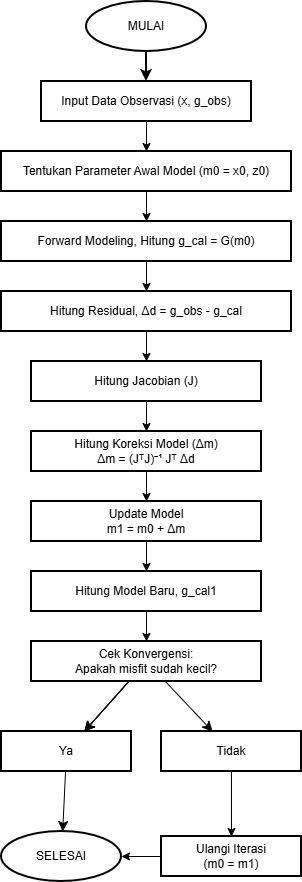

The diagram above was exported from draw.io. Its source (the exported page's mxGraphModel, read from the mxfile embedded in the PNG):
<mxGraphModel dx="1600" dy="929" grid="1" gridSize="10" guides="1" tooltips="1" connect="1" arrows="1" fold="1" page="1" pageScale="1" pageWidth="850" pageHeight="1100" background="#ffffff" math="0" shadow="0">
  <root>
    <mxCell id="0" />
    <mxCell id="1" parent="0" />
    <mxCell id="MGKCwq_65YJ1VtbmlXY8-3" edge="1" parent="1" source="MGKCwq_65YJ1VtbmlXY8-1" style="edgeStyle=orthogonalEdgeStyle;rounded=0;orthogonalLoop=1;jettySize=auto;html=1;strokeWidth=2;fontFamily=Times New Roman;" target="MGKCwq_65YJ1VtbmlXY8-2" value="">
      <mxGeometry relative="1" as="geometry" />
    </mxCell>
    <mxCell id="MGKCwq_65YJ1VtbmlXY8-1" parent="1" style="ellipse;whiteSpace=wrap;html=1;strokeWidth=2;" value="MULAI" vertex="1">
      <mxGeometry height="50" width="120" x="365" y="70" as="geometry" />
    </mxCell>
    <mxCell id="eIafpHIH5UGpi4OT-uI1-2" edge="1" parent="1" source="MGKCwq_65YJ1VtbmlXY8-2" style="edgeStyle=orthogonalEdgeStyle;rounded=0;orthogonalLoop=1;jettySize=auto;html=1;" target="eIafpHIH5UGpi4OT-uI1-1" value="">
      <mxGeometry relative="1" as="geometry" />
    </mxCell>
    <mxCell id="MGKCwq_65YJ1VtbmlXY8-2" parent="1" style="whiteSpace=wrap;html=1;strokeWidth=2;" value="Input Data Observasi (x, g_obs)" vertex="1">
      <mxGeometry height="40" width="210" x="320" y="150" as="geometry" />
    </mxCell>
    <mxCell id="MGKCwq_65YJ1VtbmlXY8-18" parent="1" style="ellipse;whiteSpace=wrap;html=1;strokeWidth=2;" value="SELESAI" vertex="1">
      <mxGeometry height="50" width="120" x="280" y="900" as="geometry" />
    </mxCell>
    <mxCell id="eIafpHIH5UGpi4OT-uI1-4" edge="1" parent="1" source="eIafpHIH5UGpi4OT-uI1-1" style="edgeStyle=orthogonalEdgeStyle;rounded=0;orthogonalLoop=1;jettySize=auto;html=1;" target="eIafpHIH5UGpi4OT-uI1-3" value="">
      <mxGeometry relative="1" as="geometry" />
    </mxCell>
    <mxCell id="eIafpHIH5UGpi4OT-uI1-1" parent="1" style="whiteSpace=wrap;html=1;strokeWidth=2;" value="Tentukan Parameter Awal Model (m0 = x0, z0)" vertex="1">
      <mxGeometry height="40" width="290" x="280" y="220" as="geometry" />
    </mxCell>
    <mxCell id="eIafpHIH5UGpi4OT-uI1-6" edge="1" parent="1" source="eIafpHIH5UGpi4OT-uI1-3" style="edgeStyle=orthogonalEdgeStyle;rounded=0;orthogonalLoop=1;jettySize=auto;html=1;" target="eIafpHIH5UGpi4OT-uI1-5" value="">
      <mxGeometry relative="1" as="geometry" />
    </mxCell>
    <mxCell id="eIafpHIH5UGpi4OT-uI1-3" parent="1" style="whiteSpace=wrap;html=1;strokeWidth=2;" value="Forward Modeling, Hitung g_cal = G(m0)" vertex="1">
      <mxGeometry height="40" width="290" x="280" y="290" as="geometry" />
    </mxCell>
    <mxCell id="eIafpHIH5UGpi4OT-uI1-8" edge="1" parent="1" source="eIafpHIH5UGpi4OT-uI1-5" style="edgeStyle=orthogonalEdgeStyle;rounded=0;orthogonalLoop=1;jettySize=auto;html=1;" target="eIafpHIH5UGpi4OT-uI1-7" value="">
      <mxGeometry relative="1" as="geometry" />
    </mxCell>
    <mxCell id="eIafpHIH5UGpi4OT-uI1-5" parent="1" style="whiteSpace=wrap;html=1;strokeWidth=2;" value="Hitung Residual, Δd = g_obs - g_cal" vertex="1">
      <mxGeometry height="40" width="290" x="280" y="360" as="geometry" />
    </mxCell>
    <mxCell id="eIafpHIH5UGpi4OT-uI1-10" edge="1" parent="1" source="eIafpHIH5UGpi4OT-uI1-7" style="edgeStyle=orthogonalEdgeStyle;rounded=0;orthogonalLoop=1;jettySize=auto;html=1;" target="eIafpHIH5UGpi4OT-uI1-9" value="">
      <mxGeometry relative="1" as="geometry" />
    </mxCell>
    <mxCell id="eIafpHIH5UGpi4OT-uI1-7" parent="1" style="whiteSpace=wrap;html=1;strokeWidth=2;" value="Hitung Jacobian (J)" vertex="1">
      <mxGeometry height="40" width="230" x="310" y="430" as="geometry" />
    </mxCell>
    <mxCell id="eIafpHIH5UGpi4OT-uI1-12" edge="1" parent="1" source="eIafpHIH5UGpi4OT-uI1-9" style="edgeStyle=orthogonalEdgeStyle;rounded=0;orthogonalLoop=1;jettySize=auto;html=1;" target="eIafpHIH5UGpi4OT-uI1-11" value="">
      <mxGeometry relative="1" as="geometry" />
    </mxCell>
    <mxCell id="eIafpHIH5UGpi4OT-uI1-9" parent="1" style="whiteSpace=wrap;html=1;strokeWidth=2;" value="Hitung Koreksi Model (Δm)&lt;br&gt;Δm = (JᵀJ)⁻¹ Jᵀ Δd" vertex="1">
      <mxGeometry height="40" width="230" x="310" y="500" as="geometry" />
    </mxCell>
    <mxCell id="eIafpHIH5UGpi4OT-uI1-15" edge="1" parent="1" source="eIafpHIH5UGpi4OT-uI1-11" style="edgeStyle=orthogonalEdgeStyle;rounded=0;orthogonalLoop=1;jettySize=auto;html=1;" target="eIafpHIH5UGpi4OT-uI1-14" value="">
      <mxGeometry relative="1" as="geometry" />
    </mxCell>
    <mxCell id="eIafpHIH5UGpi4OT-uI1-11" parent="1" style="whiteSpace=wrap;html=1;strokeWidth=2;" value="Update Model&lt;br&gt;m1 = m0 + Δm" vertex="1">
      <mxGeometry height="40" width="230" x="310" y="570" as="geometry" />
    </mxCell>
    <mxCell id="eIafpHIH5UGpi4OT-uI1-17" edge="1" parent="1" source="eIafpHIH5UGpi4OT-uI1-14" style="edgeStyle=orthogonalEdgeStyle;rounded=0;orthogonalLoop=1;jettySize=auto;html=1;" target="eIafpHIH5UGpi4OT-uI1-16" value="">
      <mxGeometry relative="1" as="geometry" />
    </mxCell>
    <mxCell id="eIafpHIH5UGpi4OT-uI1-14" parent="1" style="whiteSpace=wrap;html=1;strokeWidth=2;" value="Hitung Model Baru, g_cal1" vertex="1">
      <mxGeometry height="40" width="230" x="310" y="640" as="geometry" />
    </mxCell>
    <mxCell id="lageWWaE3HVUdYk1SxRB-3" edge="1" parent="1" source="eIafpHIH5UGpi4OT-uI1-16" style="edgeStyle=none;curved=1;rounded=0;orthogonalLoop=1;jettySize=auto;html=1;fontSize=12;startSize=8;endSize=8;" target="lageWWaE3HVUdYk1SxRB-2" value="">
      <mxGeometry relative="1" as="geometry" />
    </mxCell>
    <mxCell id="lageWWaE3HVUdYk1SxRB-4" edge="1" parent="1" source="eIafpHIH5UGpi4OT-uI1-16" style="edgeStyle=none;curved=1;rounded=0;orthogonalLoop=1;jettySize=auto;html=1;fontSize=12;startSize=8;endSize=8;" target="lageWWaE3HVUdYk1SxRB-2" value="">
      <mxGeometry relative="1" as="geometry" />
    </mxCell>
    <mxCell id="lageWWaE3HVUdYk1SxRB-5" edge="1" parent="1" source="eIafpHIH5UGpi4OT-uI1-16" style="edgeStyle=none;curved=1;rounded=0;orthogonalLoop=1;jettySize=auto;html=1;fontSize=12;startSize=8;endSize=8;" target="lageWWaE3HVUdYk1SxRB-2" value="">
      <mxGeometry relative="1" as="geometry" />
    </mxCell>
    <mxCell id="lageWWaE3HVUdYk1SxRB-7" edge="1" parent="1" source="eIafpHIH5UGpi4OT-uI1-16" style="edgeStyle=none;curved=1;rounded=0;orthogonalLoop=1;jettySize=auto;html=1;fontSize=12;startSize=8;endSize=8;" target="eIafpHIH5UGpi4OT-uI1-18" value="">
      <mxGeometry relative="1" as="geometry" />
    </mxCell>
    <mxCell id="eIafpHIH5UGpi4OT-uI1-16" parent="1" style="whiteSpace=wrap;html=1;strokeWidth=2;" value="Cek Konvergensi:&lt;br&gt;Apakah misfit sudah kecil?" vertex="1">
      <mxGeometry height="40" width="230" x="310" y="710" as="geometry" />
    </mxCell>
    <mxCell id="qP82FNBlUyfGnVgPPdTN-3" edge="1" parent="1" source="eIafpHIH5UGpi4OT-uI1-18" style="edgeStyle=orthogonalEdgeStyle;rounded=0;orthogonalLoop=1;jettySize=auto;html=1;" target="qP82FNBlUyfGnVgPPdTN-2" value="">
      <mxGeometry relative="1" as="geometry" />
    </mxCell>
    <mxCell id="eIafpHIH5UGpi4OT-uI1-18" parent="1" style="whiteSpace=wrap;html=1;strokeWidth=2;" value="Tidak" vertex="1">
      <mxGeometry height="40" width="140" x="440" y="800" as="geometry" />
    </mxCell>
    <mxCell id="qP82FNBlUyfGnVgPPdTN-4" edge="1" parent="1" source="qP82FNBlUyfGnVgPPdTN-2" style="edgeStyle=orthogonalEdgeStyle;rounded=0;orthogonalLoop=1;jettySize=auto;html=1;" target="MGKCwq_65YJ1VtbmlXY8-18" value="">
      <mxGeometry relative="1" as="geometry" />
    </mxCell>
    <mxCell id="qP82FNBlUyfGnVgPPdTN-2" parent="1" style="whiteSpace=wrap;html=1;strokeWidth=2;" value="Ulangi Iterasi&lt;br&gt;              (m0 = m1)" vertex="1">
      <mxGeometry height="40" width="140" x="440" y="905" as="geometry" />
    </mxCell>
    <mxCell id="lageWWaE3HVUdYk1SxRB-8" edge="1" parent="1" source="lageWWaE3HVUdYk1SxRB-2" style="edgeStyle=none;curved=1;rounded=0;orthogonalLoop=1;jettySize=auto;html=1;fontSize=12;startSize=8;endSize=8;" target="MGKCwq_65YJ1VtbmlXY8-18" value="">
      <mxGeometry relative="1" as="geometry" />
    </mxCell>
    <mxCell id="lageWWaE3HVUdYk1SxRB-2" parent="1" style="whiteSpace=wrap;html=1;strokeWidth=2;" value="Ya" vertex="1">
      <mxGeometry height="40" width="130" x="280" y="800" as="geometry" />
    </mxCell>
  </root>
</mxGraphModel>